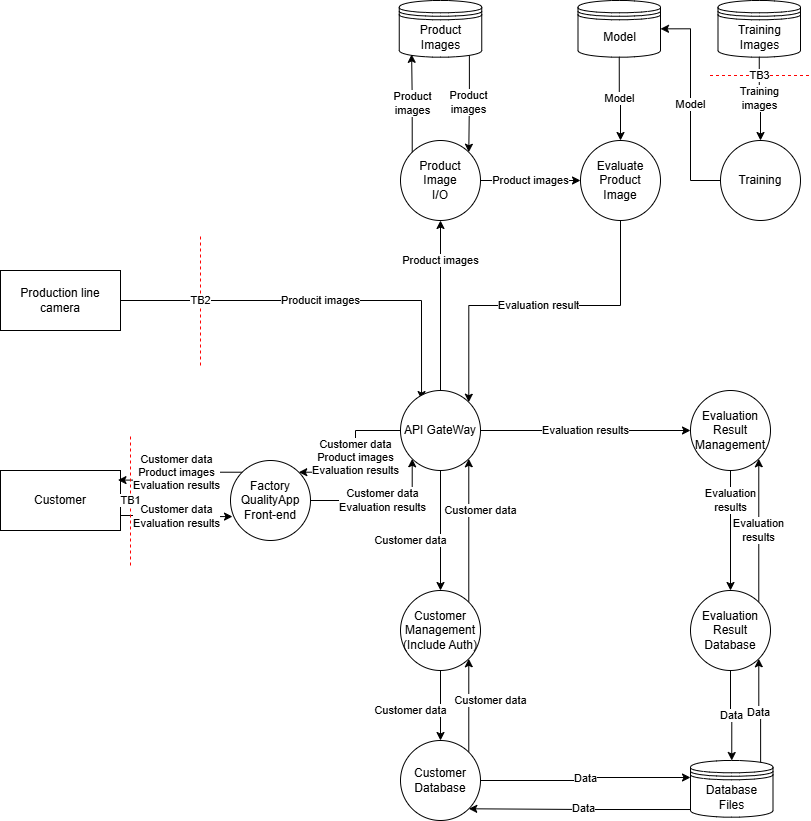

The diagram above was exported from draw.io. Its source (the exported page's mxGraphModel, read from the mxfile embedded in the PNG):
<mxGraphModel dx="1087" dy="1058" grid="1" gridSize="10" guides="1" tooltips="1" connect="1" arrows="1" fold="1" page="1" pageScale="1" pageWidth="850" pageHeight="1100" math="0" shadow="0">
  <root>
    <mxCell id="0" />
    <mxCell id="1" parent="0" />
    <mxCell id="Okjl_yhnIC2lDpPyXPDZ-1" parent="1" style="rounded=0;whiteSpace=wrap;html=1;" value="Customer" vertex="1">
      <mxGeometry height="60" width="120" x="20" y="480" as="geometry" />
    </mxCell>
    <mxCell id="mWEbfKK-n4bc4v-x-MYG-1" edge="1" parent="1" source="Okjl_yhnIC2lDpPyXPDZ-3" style="edgeStyle=orthogonalEdgeStyle;rounded=0;orthogonalLoop=1;jettySize=auto;html=1;exitX=1;exitY=0.5;exitDx=0;exitDy=0;entryX=0.263;entryY=0.113;entryDx=0;entryDy=0;entryPerimeter=0;" target="Okjl_yhnIC2lDpPyXPDZ-8" value="Producit images">
      <mxGeometry relative="1" as="geometry">
        <Array as="points">
          <mxPoint x="441" y="310" />
        </Array>
      </mxGeometry>
    </mxCell>
    <mxCell id="Okjl_yhnIC2lDpPyXPDZ-3" parent="1" style="rounded=0;whiteSpace=wrap;html=1;" value="Production line&lt;br&gt;camera" vertex="1">
      <mxGeometry height="60" width="120" x="20" y="280" as="geometry" />
    </mxCell>
    <mxCell id="Okjl_yhnIC2lDpPyXPDZ-39" edge="1" parent="1" source="Okjl_yhnIC2lDpPyXPDZ-4" style="edgeStyle=orthogonalEdgeStyle;rounded=0;orthogonalLoop=1;jettySize=auto;html=1;exitX=1;exitY=0.5;exitDx=0;exitDy=0;entryX=0;entryY=1;entryDx=0;entryDy=0;" target="Okjl_yhnIC2lDpPyXPDZ-8" value="&lt;span style=&quot;color: rgb(0, 0, 0); background-color: rgb(255, 255, 255); float: none; display: inline !important;&quot;&gt;Customer data&lt;/span&gt;&lt;br style=&quot;color: rgb(0, 0, 0);&quot;&gt;Evaluation results">
      <mxGeometry relative="1" as="geometry">
        <Array as="points">
          <mxPoint x="432" y="510" />
        </Array>
      </mxGeometry>
    </mxCell>
    <mxCell id="Okjl_yhnIC2lDpPyXPDZ-4" parent="1" style="ellipse;whiteSpace=wrap;html=1;aspect=fixed;" value="Factory&lt;br&gt;QualityApp&lt;br&gt;Front-end" vertex="1">
      <mxGeometry height="80" width="80" x="250" y="470" as="geometry" />
    </mxCell>
    <mxCell id="Okjl_yhnIC2lDpPyXPDZ-5" edge="1" parent="1" source="Okjl_yhnIC2lDpPyXPDZ-4" style="edgeStyle=orthogonalEdgeStyle;rounded=0;orthogonalLoop=1;jettySize=auto;html=1;exitX=0.5;exitY=1;exitDx=0;exitDy=0;" target="Okjl_yhnIC2lDpPyXPDZ-4">
      <mxGeometry relative="1" as="geometry" />
    </mxCell>
    <mxCell id="Okjl_yhnIC2lDpPyXPDZ-38" edge="1" parent="1" source="Okjl_yhnIC2lDpPyXPDZ-8" style="edgeStyle=orthogonalEdgeStyle;rounded=0;orthogonalLoop=1;jettySize=auto;html=1;exitX=0;exitY=0.5;exitDx=0;exitDy=0;entryX=1;entryY=0;entryDx=0;entryDy=0;" target="Okjl_yhnIC2lDpPyXPDZ-4" value="&lt;span style=&quot;color: rgb(0, 0, 0); background-color: rgb(255, 255, 255); float: none; display: inline !important;&quot;&gt;Customer data&lt;/span&gt;&lt;br style=&quot;color: rgb(0, 0, 0);&quot;&gt;Product images&lt;div&gt;Evaluation results&lt;/div&gt;">
      <mxGeometry relative="1" as="geometry" />
    </mxCell>
    <mxCell id="mWEbfKK-n4bc4v-x-MYG-4" edge="1" parent="1" source="Okjl_yhnIC2lDpPyXPDZ-8" style="edgeStyle=orthogonalEdgeStyle;rounded=0;orthogonalLoop=1;jettySize=auto;html=1;exitX=0.5;exitY=0;exitDx=0;exitDy=0;entryX=0.5;entryY=1;entryDx=0;entryDy=0;" target="Okjl_yhnIC2lDpPyXPDZ-11" value="Product images">
      <mxGeometry relative="1" x="0.5294" as="geometry">
        <mxPoint as="offset" />
      </mxGeometry>
    </mxCell>
    <mxCell id="Wj7SHy1sa3CYCT4Jh8IH-3" edge="1" parent="1" source="Okjl_yhnIC2lDpPyXPDZ-8" style="edgeStyle=orthogonalEdgeStyle;rounded=0;orthogonalLoop=1;jettySize=auto;html=1;exitX=0.5;exitY=1;exitDx=0;exitDy=0;entryX=0.5;entryY=0;entryDx=0;entryDy=0;" target="Okjl_yhnIC2lDpPyXPDZ-28" value="&lt;span style=&quot;color: rgb(0, 0, 0); font-family: Helvetica; font-size: 11px; font-style: normal; font-variant-ligatures: normal; font-variant-caps: normal; font-weight: 400; letter-spacing: normal; orphans: 2; text-align: center; text-indent: 0px; text-transform: none; widows: 2; word-spacing: 0px; -webkit-text-stroke-width: 0px; white-space: nowrap; background-color: rgb(255, 255, 255); text-decoration-thickness: initial; text-decoration-style: initial; text-decoration-color: initial; float: none; display: inline !important;&quot;&gt;Customer data&lt;/span&gt;">
      <mxGeometry relative="1" x="0.1667" y="-30" as="geometry">
        <mxPoint as="offset" />
      </mxGeometry>
    </mxCell>
    <mxCell id="Wj7SHy1sa3CYCT4Jh8IH-10" edge="1" parent="1" source="Okjl_yhnIC2lDpPyXPDZ-8" style="edgeStyle=orthogonalEdgeStyle;rounded=0;orthogonalLoop=1;jettySize=auto;html=1;exitX=1;exitY=0.5;exitDx=0;exitDy=0;entryX=0;entryY=0.5;entryDx=0;entryDy=0;" target="Wj7SHy1sa3CYCT4Jh8IH-9" value="Evaluation results">
      <mxGeometry relative="1" as="geometry" />
    </mxCell>
    <mxCell id="Okjl_yhnIC2lDpPyXPDZ-8" parent="1" style="ellipse;whiteSpace=wrap;html=1;aspect=fixed;" value="API GateWay" vertex="1">
      <mxGeometry height="80" width="80" x="420" y="400" as="geometry" />
    </mxCell>
    <mxCell id="Wj7SHy1sa3CYCT4Jh8IH-7" edge="1" parent="1" source="Okjl_yhnIC2lDpPyXPDZ-9" style="edgeStyle=orthogonalEdgeStyle;rounded=0;orthogonalLoop=1;jettySize=auto;html=1;exitX=1;exitY=0;exitDx=0;exitDy=0;entryX=1;entryY=1;entryDx=0;entryDy=0;" target="Okjl_yhnIC2lDpPyXPDZ-28" value="Customer data">
      <mxGeometry relative="1" x="0.107" y="-22" as="geometry">
        <mxPoint as="offset" />
      </mxGeometry>
    </mxCell>
    <mxCell id="Okjl_yhnIC2lDpPyXPDZ-9" parent="1" style="ellipse;whiteSpace=wrap;html=1;aspect=fixed;" value="Customer&lt;br&gt;Database" vertex="1">
      <mxGeometry height="80" width="80" x="420" y="750" as="geometry" />
    </mxCell>
    <mxCell id="Okjl_yhnIC2lDpPyXPDZ-18" edge="1" parent="1" source="Okjl_yhnIC2lDpPyXPDZ-10" style="edgeStyle=orthogonalEdgeStyle;rounded=0;orthogonalLoop=1;jettySize=auto;html=1;entryX=1;entryY=1;entryDx=0;entryDy=0;exitX=0.073;exitY=0.865;exitDx=0;exitDy=0;exitPerimeter=0;" target="Okjl_yhnIC2lDpPyXPDZ-9" value="Data">
      <mxGeometry relative="1" as="geometry">
        <mxPoint x="670" y="860" as="sourcePoint" />
      </mxGeometry>
    </mxCell>
    <mxCell id="Wj7SHy1sa3CYCT4Jh8IH-15" edge="1" parent="1" source="Okjl_yhnIC2lDpPyXPDZ-10" style="edgeStyle=orthogonalEdgeStyle;rounded=0;orthogonalLoop=1;jettySize=auto;html=1;exitX=0.85;exitY=0.05;exitDx=0;exitDy=0;exitPerimeter=0;entryX=1;entryY=1;entryDx=0;entryDy=0;" target="Wj7SHy1sa3CYCT4Jh8IH-12" value="Data">
      <mxGeometry relative="1" as="geometry" />
    </mxCell>
    <mxCell id="Okjl_yhnIC2lDpPyXPDZ-10" parent="1" style="shape=datastore;whiteSpace=wrap;html=1;" value="Database&lt;br&gt;Files" vertex="1">
      <mxGeometry height="56.67" width="82.5" x="710" y="770" as="geometry" />
    </mxCell>
    <mxCell id="Wj7SHy1sa3CYCT4Jh8IH-24" edge="1" parent="1" source="Okjl_yhnIC2lDpPyXPDZ-11" style="edgeStyle=orthogonalEdgeStyle;rounded=0;orthogonalLoop=1;jettySize=auto;html=1;exitX=1;exitY=0.5;exitDx=0;exitDy=0;entryX=0;entryY=0.5;entryDx=0;entryDy=0;" target="Wj7SHy1sa3CYCT4Jh8IH-18" value="Product images">
      <mxGeometry relative="1" as="geometry" />
    </mxCell>
    <mxCell id="Okjl_yhnIC2lDpPyXPDZ-11" parent="1" style="ellipse;whiteSpace=wrap;html=1;aspect=fixed;" value="Product&lt;br&gt;Image&lt;br&gt;I/O" vertex="1">
      <mxGeometry height="80" width="80" x="420" y="150" as="geometry" />
    </mxCell>
    <mxCell id="Okjl_yhnIC2lDpPyXPDZ-19" edge="1" parent="1" source="Okjl_yhnIC2lDpPyXPDZ-9" style="edgeStyle=orthogonalEdgeStyle;rounded=0;orthogonalLoop=1;jettySize=auto;html=1;entryX=0;entryY=0.3;entryDx=0;entryDy=0;exitX=1;exitY=0.5;exitDx=0;exitDy=0;" target="Okjl_yhnIC2lDpPyXPDZ-10" value="Data">
      <mxGeometry relative="1" as="geometry">
        <Array as="points">
          <mxPoint x="605" y="790" />
          <mxPoint x="605" y="787" />
        </Array>
        <mxPoint x="500" y="773" as="sourcePoint" />
      </mxGeometry>
    </mxCell>
    <mxCell id="Wj7SHy1sa3CYCT4Jh8IH-4" edge="1" parent="1" source="Okjl_yhnIC2lDpPyXPDZ-28" style="edgeStyle=orthogonalEdgeStyle;rounded=0;orthogonalLoop=1;jettySize=auto;html=1;exitX=1;exitY=0;exitDx=0;exitDy=0;entryX=1;entryY=1;entryDx=0;entryDy=0;" target="Okjl_yhnIC2lDpPyXPDZ-8" value="Customer data">
      <mxGeometry relative="1" x="0.2789" y="-12" as="geometry">
        <mxPoint as="offset" />
      </mxGeometry>
    </mxCell>
    <mxCell id="Wj7SHy1sa3CYCT4Jh8IH-8" edge="1" parent="1" source="Okjl_yhnIC2lDpPyXPDZ-28" style="edgeStyle=orthogonalEdgeStyle;rounded=0;orthogonalLoop=1;jettySize=auto;html=1;exitX=0.5;exitY=1;exitDx=0;exitDy=0;entryX=0.5;entryY=0;entryDx=0;entryDy=0;" target="Okjl_yhnIC2lDpPyXPDZ-9" value="Customer data">
      <mxGeometry relative="1" x="0.1429" y="-30" as="geometry">
        <mxPoint as="offset" />
      </mxGeometry>
    </mxCell>
    <mxCell id="Okjl_yhnIC2lDpPyXPDZ-28" parent="1" style="ellipse;whiteSpace=wrap;html=1;aspect=fixed;" value="Customer&lt;br&gt;Management&lt;br&gt;(Include Auth)" vertex="1">
      <mxGeometry height="80" width="80" x="420" y="600" as="geometry" />
    </mxCell>
    <mxCell id="Okjl_yhnIC2lDpPyXPDZ-40" edge="1" parent="1" source="Okjl_yhnIC2lDpPyXPDZ-1" style="edgeStyle=orthogonalEdgeStyle;rounded=0;orthogonalLoop=1;jettySize=auto;html=1;exitX=1;exitY=0.75;exitDx=0;exitDy=0;entryX=0.025;entryY=0.701;entryDx=0;entryDy=0;entryPerimeter=0;" target="Okjl_yhnIC2lDpPyXPDZ-4" value="&lt;span style=&quot;color: rgb(0, 0, 0); font-family: Helvetica; font-size: 11px; font-style: normal; font-variant-ligatures: normal; font-variant-caps: normal; font-weight: 400; letter-spacing: normal; orphans: 2; text-align: center; text-indent: 0px; text-transform: none; widows: 2; word-spacing: 0px; -webkit-text-stroke-width: 0px; white-space: nowrap; background-color: rgb(255, 255, 255); text-decoration-thickness: initial; text-decoration-style: initial; text-decoration-color: initial; float: none; display: inline !important;&quot;&gt;Customer data&lt;/span&gt;&lt;br style=&quot;forced-color-adjust: none; color: rgb(0, 0, 0); font-family: Helvetica; font-size: 11px; font-style: normal; font-variant-ligatures: normal; font-variant-caps: normal; font-weight: 400; letter-spacing: normal; orphans: 2; text-align: center; text-indent: 0px; text-transform: none; widows: 2; word-spacing: 0px; -webkit-text-stroke-width: 0px; white-space: nowrap; text-decoration-thickness: initial; text-decoration-style: initial; text-decoration-color: initial;&quot;&gt;Evaluation results">
      <mxGeometry relative="1" as="geometry" />
    </mxCell>
    <mxCell id="Okjl_yhnIC2lDpPyXPDZ-41" edge="1" parent="1" source="Okjl_yhnIC2lDpPyXPDZ-4" style="edgeStyle=orthogonalEdgeStyle;rounded=0;orthogonalLoop=1;jettySize=auto;html=1;exitX=0;exitY=0;exitDx=0;exitDy=0;entryX=0.979;entryY=0.16;entryDx=0;entryDy=0;entryPerimeter=0;" target="Okjl_yhnIC2lDpPyXPDZ-1" value="&lt;span style=&quot;color: rgb(0, 0, 0); font-family: Helvetica; font-size: 11px; font-style: normal; font-variant-ligatures: normal; font-variant-caps: normal; font-weight: 400; letter-spacing: normal; orphans: 2; text-align: center; text-indent: 0px; text-transform: none; widows: 2; word-spacing: 0px; -webkit-text-stroke-width: 0px; white-space: nowrap; background-color: rgb(255, 255, 255); text-decoration-thickness: initial; text-decoration-style: initial; text-decoration-color: initial; float: none; display: inline !important;&quot;&gt;Customer data&lt;/span&gt;&lt;br style=&quot;forced-color-adjust: none; color: rgb(0, 0, 0); font-family: Helvetica; font-size: 11px; font-style: normal; font-variant-ligatures: normal; font-variant-caps: normal; font-weight: 400; letter-spacing: normal; orphans: 2; text-align: center; text-indent: 0px; text-transform: none; widows: 2; word-spacing: 0px; -webkit-text-stroke-width: 0px; white-space: nowrap; text-decoration-thickness: initial; text-decoration-style: initial; text-decoration-color: initial;&quot;&gt;Product images&lt;div&gt;Evaluation results&lt;/div&gt;">
      <mxGeometry relative="1" x="-0.001" as="geometry">
        <mxPoint as="offset" />
      </mxGeometry>
    </mxCell>
    <mxCell id="Wj7SHy1sa3CYCT4Jh8IH-13" edge="1" parent="1" source="Wj7SHy1sa3CYCT4Jh8IH-9" style="edgeStyle=orthogonalEdgeStyle;rounded=0;orthogonalLoop=1;jettySize=auto;html=1;exitX=0.5;exitY=1;exitDx=0;exitDy=0;entryX=0.5;entryY=0;entryDx=0;entryDy=0;" target="Wj7SHy1sa3CYCT4Jh8IH-12" value="Evaluation&lt;br&gt;results">
      <mxGeometry relative="1" x="-0.5" as="geometry">
        <mxPoint as="offset" />
      </mxGeometry>
    </mxCell>
    <mxCell id="Wj7SHy1sa3CYCT4Jh8IH-9" parent="1" style="ellipse;whiteSpace=wrap;html=1;aspect=fixed;" value="Evaluation Result&lt;br&gt;Management" vertex="1">
      <mxGeometry height="80" width="80" x="710" y="400" as="geometry" />
    </mxCell>
    <mxCell id="Wj7SHy1sa3CYCT4Jh8IH-14" edge="1" parent="1" source="Wj7SHy1sa3CYCT4Jh8IH-12" style="edgeStyle=orthogonalEdgeStyle;rounded=0;orthogonalLoop=1;jettySize=auto;html=1;exitX=0.5;exitY=1;exitDx=0;exitDy=0;entryX=0.5;entryY=0;entryDx=0;entryDy=0;" target="Okjl_yhnIC2lDpPyXPDZ-10" value="Data">
      <mxGeometry relative="1" as="geometry" />
    </mxCell>
    <mxCell id="Wj7SHy1sa3CYCT4Jh8IH-16" edge="1" parent="1" source="Wj7SHy1sa3CYCT4Jh8IH-12" style="edgeStyle=orthogonalEdgeStyle;rounded=0;orthogonalLoop=1;jettySize=auto;html=1;exitX=1;exitY=0;exitDx=0;exitDy=0;entryX=1;entryY=1;entryDx=0;entryDy=0;" target="Wj7SHy1sa3CYCT4Jh8IH-9" value="&lt;span style=&quot;color: rgb(0, 0, 0); font-family: Helvetica; font-size: 11px; font-style: normal; font-variant-ligatures: normal; font-variant-caps: normal; font-weight: 400; letter-spacing: normal; orphans: 2; text-align: center; text-indent: 0px; text-transform: none; widows: 2; word-spacing: 0px; -webkit-text-stroke-width: 0px; white-space: nowrap; background-color: rgb(255, 255, 255); text-decoration-thickness: initial; text-decoration-style: initial; text-decoration-color: initial; float: none; display: inline !important;&quot;&gt;Evaluation&lt;/span&gt;&lt;br style=&quot;forced-color-adjust: none; color: rgb(0, 0, 0); font-family: Helvetica; font-size: 11px; font-style: normal; font-variant-ligatures: normal; font-variant-caps: normal; font-weight: 400; letter-spacing: normal; orphans: 2; text-align: center; text-indent: 0px; text-transform: none; widows: 2; word-spacing: 0px; -webkit-text-stroke-width: 0px; white-space: nowrap; text-decoration-thickness: initial; text-decoration-style: initial; text-decoration-color: initial;&quot;&gt;&lt;span style=&quot;color: rgb(0, 0, 0); font-family: Helvetica; font-size: 11px; font-style: normal; font-variant-ligatures: normal; font-variant-caps: normal; font-weight: 400; letter-spacing: normal; orphans: 2; text-align: center; text-indent: 0px; text-transform: none; widows: 2; word-spacing: 0px; -webkit-text-stroke-width: 0px; white-space: nowrap; background-color: rgb(255, 255, 255); text-decoration-thickness: initial; text-decoration-style: initial; text-decoration-color: initial; float: none; display: inline !important;&quot;&gt;results&lt;/span&gt;">
      <mxGeometry relative="1" as="geometry">
        <mxPoint as="offset" />
      </mxGeometry>
    </mxCell>
    <mxCell id="Wj7SHy1sa3CYCT4Jh8IH-12" parent="1" style="ellipse;whiteSpace=wrap;html=1;aspect=fixed;" value="Evaluation Result&lt;br&gt;Database" vertex="1">
      <mxGeometry height="80" width="80" x="710" y="600" as="geometry" />
    </mxCell>
    <mxCell id="Wj7SHy1sa3CYCT4Jh8IH-25" edge="1" parent="1" source="Wj7SHy1sa3CYCT4Jh8IH-18" style="edgeStyle=orthogonalEdgeStyle;rounded=0;orthogonalLoop=1;jettySize=auto;html=1;exitX=0.5;exitY=1;exitDx=0;exitDy=0;entryX=1;entryY=0;entryDx=0;entryDy=0;" target="Okjl_yhnIC2lDpPyXPDZ-8" value="Evaluation result">
      <mxGeometry relative="1" as="geometry" />
    </mxCell>
    <mxCell id="Wj7SHy1sa3CYCT4Jh8IH-18" parent="1" style="ellipse;whiteSpace=wrap;html=1;aspect=fixed;" value="Evaluate&lt;br&gt;Product&lt;br&gt;Image" vertex="1">
      <mxGeometry height="80" width="80" x="600" y="150" as="geometry" />
    </mxCell>
    <mxCell id="Wj7SHy1sa3CYCT4Jh8IH-22" edge="1" parent="1" source="Wj7SHy1sa3CYCT4Jh8IH-19" style="edgeStyle=orthogonalEdgeStyle;rounded=0;orthogonalLoop=1;jettySize=auto;html=1;exitX=0.85;exitY=0.95;exitDx=0;exitDy=0;exitPerimeter=0;entryX=1;entryY=0;entryDx=0;entryDy=0;" target="Okjl_yhnIC2lDpPyXPDZ-11" value="Product&lt;br&gt;images">
      <mxGeometry relative="1" as="geometry" />
    </mxCell>
    <mxCell id="Wj7SHy1sa3CYCT4Jh8IH-19" parent="1" style="shape=datastore;whiteSpace=wrap;html=1;" value="Product&lt;br&gt;Images" vertex="1">
      <mxGeometry height="56.67" width="82.5" x="418.75" y="10" as="geometry" />
    </mxCell>
    <mxCell id="Wj7SHy1sa3CYCT4Jh8IH-21" edge="1" parent="1" source="Okjl_yhnIC2lDpPyXPDZ-11" style="edgeStyle=orthogonalEdgeStyle;rounded=0;orthogonalLoop=1;jettySize=auto;html=1;exitX=0;exitY=0;exitDx=0;exitDy=0;entryX=0.15;entryY=0.95;entryDx=0;entryDy=0;entryPerimeter=0;" target="Wj7SHy1sa3CYCT4Jh8IH-19" value="Product&lt;br&gt;images">
      <mxGeometry relative="1" as="geometry" />
    </mxCell>
    <mxCell id="mfCRDU6b0lp0qxJqye84-8" edge="1" parent="1" source="mfCRDU6b0lp0qxJqye84-2" style="edgeStyle=orthogonalEdgeStyle;rounded=0;orthogonalLoop=1;jettySize=auto;html=1;exitX=0.5;exitY=1;exitDx=0;exitDy=0;entryX=0.5;entryY=0;entryDx=0;entryDy=0;" target="mfCRDU6b0lp0qxJqye84-4" value="Training&lt;br&gt;images">
      <mxGeometry relative="1" as="geometry" />
    </mxCell>
    <mxCell id="mfCRDU6b0lp0qxJqye84-2" parent="1" style="shape=datastore;whiteSpace=wrap;html=1;" value="Training&lt;br&gt;Images" vertex="1">
      <mxGeometry height="56.67" width="82.5" x="737.5" y="10" as="geometry" />
    </mxCell>
    <mxCell id="mfCRDU6b0lp0qxJqye84-6" edge="1" parent="1" source="mfCRDU6b0lp0qxJqye84-4" style="edgeStyle=orthogonalEdgeStyle;rounded=0;orthogonalLoop=1;jettySize=auto;html=1;exitX=0;exitY=0.5;exitDx=0;exitDy=0;entryX=1;entryY=0.5;entryDx=0;entryDy=0;" target="L2JXj8x8BeLorxlnys4D-1" value="Model">
      <mxGeometry relative="1" as="geometry" />
    </mxCell>
    <mxCell id="mfCRDU6b0lp0qxJqye84-4" parent="1" style="ellipse;whiteSpace=wrap;html=1;aspect=fixed;" value="Training" vertex="1">
      <mxGeometry height="80" width="80" x="740" y="150" as="geometry" />
    </mxCell>
    <mxCell id="L2JXj8x8BeLorxlnys4D-2" edge="1" parent="1" source="L2JXj8x8BeLorxlnys4D-1" style="edgeStyle=orthogonalEdgeStyle;rounded=0;orthogonalLoop=1;jettySize=auto;html=1;exitX=0.5;exitY=1;exitDx=0;exitDy=0;entryX=0.5;entryY=0;entryDx=0;entryDy=0;" target="Wj7SHy1sa3CYCT4Jh8IH-18" value="Model">
      <mxGeometry relative="1" as="geometry" />
    </mxCell>
    <mxCell id="L2JXj8x8BeLorxlnys4D-1" parent="1" style="shape=datastore;whiteSpace=wrap;html=1;" value="Model" vertex="1">
      <mxGeometry height="56.67" width="82.5" x="597.5" y="10" as="geometry" />
    </mxCell>
    <mxCell id="fdQcLF9VGcCE1uWhRzh2-1" edge="1" parent="1" style="endArrow=none;dashed=1;html=1;rounded=0;strokeColor=#FF0303;" value="TB1">
      <mxGeometry height="50" relative="1" width="50" as="geometry">
        <mxPoint x="150" y="575" as="sourcePoint" />
        <mxPoint x="150" y="445" as="targetPoint" />
      </mxGeometry>
    </mxCell>
    <mxCell id="fdQcLF9VGcCE1uWhRzh2-2" edge="1" parent="1" style="endArrow=none;dashed=1;html=1;rounded=0;strokeColor=#FF0303;" value="TB2">
      <mxGeometry height="50" relative="1" width="50" as="geometry">
        <mxPoint x="220" y="375" as="sourcePoint" />
        <mxPoint x="220" y="245" as="targetPoint" />
      </mxGeometry>
    </mxCell>
    <mxCell id="fdQcLF9VGcCE1uWhRzh2-3" edge="1" parent="1" style="endArrow=none;dashed=1;html=1;rounded=0;strokeColor=#FF0303;" value="TB3">
      <mxGeometry height="50" relative="1" width="50" as="geometry">
        <mxPoint x="828.5" y="85" as="sourcePoint" />
        <mxPoint x="728.5" y="85" as="targetPoint" />
      </mxGeometry>
    </mxCell>
  </root>
</mxGraphModel>